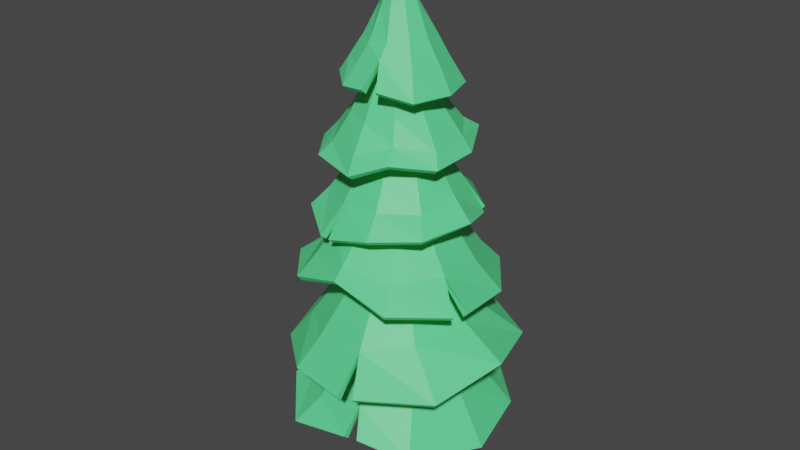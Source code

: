 # Source: Tree.blend  (saved by Blender 2.80.75; exported with 4.5.12 LTS)
import bpy
from mathutils import Matrix  # noqa: F401  (used for matrix-valued properties, if any)

bpy.ops.wm.read_factory_settings(use_empty=True)
scene = bpy.context.scene
scene.name = 'Scene'

# ---- collections
col_collection = bpy.data.collections.new('Collection'); scene.collection.children.link(col_collection)

# ---- images (referenced by path relative to the original .blend; pixels are not part of the script)
import os
ASSET_DIR = os.environ.get("B2B_ASSET_DIR", "")  # directory of the original .blend (textures are referenced by path, not embedded)
HERE = os.path.dirname(os.path.abspath(__file__))  # packed textures are extracted next to this script under _unpacked/

def load_image(name, relpath, width, height, colorspace="sRGB"):
    """Load a texture the original file referenced (path relative to the .blend, or extracted next to this script)."""
    p = next((c for c in (os.path.join(HERE, relpath), os.path.join(ASSET_DIR, relpath)) if relpath and os.path.exists(c)), "")
    if p:
        img = bpy.data.images.load(p, check_existing=True)
        img.name = name
    else:  # same state as the original file: an image datablock whose file is absent (Cycles renders it pink)
        img = bpy.data.images.new(name, width, height)
        img.source = "FILE"
        img.filepath = "//" + (relpath or name)
    img.colorspace_settings.name = colorspace
    return img
img_tree_ao = load_image('Tree_AO', 'Tree_AO.png', 1024, 1024, 'sRGB')

# ---- materials (node trees are filled in below, after node groups)
mat_leaves = bpy.data.materials.new('Leaves')
mat_trunk = bpy.data.materials.new('Trunk')

# ---- material node trees
mat_leaves.use_nodes = True; mat_leaves.node_tree.nodes.clear()
_N = mat_leaves.node_tree.nodes; _L = mat_leaves.node_tree.links
n0 = _N.new('ShaderNodeOutputMaterial'); n0.name = 'Material Output'; n0.location = (300, 300)
n1 = _N.new('ShaderNodeBsdfPrincipled'); n1.name = 'Principled BSDF'; n1.location = (10, 300)
n1.distribution = 'GGX'
n1.subsurface_method = 'BURLEY'
n1.inputs[0].default_value = (0.1081, 0.8, 0.287, 1.0)
n1.inputs[3].default_value = 1.45
n1.inputs[27].default_value = (0.0, 0.0, 0.0, 1.0)
n1.inputs[28].default_value = 1.0
n2 = _N.new('ShaderNodeTexImage'); n2.name = 'Image Texture'; n2.location = (-416, 213)
n2.image = img_tree_ao
_L.new(n1.outputs[0], n0.inputs[0])
n0.is_active_output = True
mat_trunk.use_nodes = True; mat_trunk.node_tree.nodes.clear()
_N = mat_trunk.node_tree.nodes; _L = mat_trunk.node_tree.links
n0 = _N.new('ShaderNodeOutputMaterial'); n0.name = 'Material Output'; n0.location = (300, 300)
n1 = _N.new('ShaderNodeBsdfPrincipled'); n1.name = 'Principled BSDF'; n1.location = (10, 300)
n1.distribution = 'GGX'
n1.subsurface_method = 'BURLEY'
n1.inputs[0].default_value = (0.8, 0.2813, 0.126, 1.0)
n1.inputs[3].default_value = 1.45
n1.inputs[27].default_value = (0.0, 0.0, 0.0, 1.0)
n1.inputs[28].default_value = 1.0
n2 = _N.new('ShaderNodeTexImage'); n2.name = 'Image Texture'; n2.location = (-416, 213)
n2.image = img_tree_ao
_L.new(n1.outputs[0], n0.inputs[0])
n0.is_active_output = True

# ---- world
world_world = bpy.data.worlds.new('World'); scene.world = world_world
world_world.use_nodes = True; world_world.node_tree.nodes.clear()
_N = world_world.node_tree.nodes; _L = world_world.node_tree.links
n0 = _N.new('ShaderNodeOutputWorld'); n0.name = 'World Output'; n0.location = (300, 300)
n1 = _N.new('ShaderNodeBackground'); n1.name = 'Background'; n1.location = (10, 300)
n1.inputs[0].default_value = (0.05088, 0.05088, 0.05088, 1.0)
_L.new(n1.outputs[0], n0.inputs[0])
n0.is_active_output = True
world_world.color = (0.05088, 0.05088, 0.05088)
world_world.use_sun_shadow = False
world_world.sun_shadow_jitter_overblur = 0.0

# ---- meshes
me_mesh = bpy.data.meshes.new('Mesh')
me_mesh.from_pydata([(0.1915, 0.4579, 3.857), (-0.1589, 0.5186, 3.825), (-0.389, 0.2933, 3.868), (-0.4586, 0.0175, 3.951), (-0.3927, -0.291, 3.871), (-0.1664, -0.5009, 3.845), (0.1874, -0.5084, 3.868), (0.4232, -0.3371, 3.784), (0.5414, -0.01498, 3.792), (0.4416, 0.3076, 3.795), (0.0227, 0.06313, 4.765), (-0.01436, 0.06582, 4.771), (-0.04671, 0.04841, 4.763), (-0.06385, 0.002009, 4.752), (-0.05066, -0.03227, 4.767), (-0.02129, -0.0671, 4.751), (0.01856, -0.06047, 4.742), (0.05938, -0.04395, 4.73), (0.07892, 0.007074, 4.736), (0.06254, 0.05021, 4.737), (0.004743, -0.004257, 4.983), (0.1113, 0.2865, 4.173), (-0.07961, 0.3064, 4.181), (0.2365, -0.1612, 4.194), (0.3051, -0.009085, 4.187), (-0.2199, -0.1791, 4.194), (-0.07892, -0.2845, 4.164), (-0.2069, 0.1641, 4.223), (0.2548, 0.174, 4.194), (0.09485, -0.2671, 4.185), (-0.2628, -0.003584, 4.249), (-0.1208, 0.4006, 3.994), (0.4238, -0.002791, 3.991), (-0.1345, -0.3696, 3.999), (-0.2999, 0.2279, 4.025), (0.3234, 0.236, 4.018), (0.09561, -0.3597, 4.069), (-0.3619, -0.01766, 4.041), (0.1275, 0.3798, 3.986), (0.3328, -0.2477, 4.019), (-0.3126, -0.2551, 4.007), (0.05711, -0.5308, 3.868), (0.1232, 0.4891, 3.86), (0.05877, 0.1772, 4.4), (0.1275, -0.08802, 4.493), (-0.1371, -0.0863, 4.432), (-0.03966, 0.1802, 4.411), (0.159, 0.002989, 4.517), (-0.04871, -0.1635, 4.435), (-0.1431, 0.1323, 4.37), (0.1296, 0.09858, 4.451), (0.04909, -0.1649, 4.452), (-0.1933, 0.01538, 4.389), (0.3379, 0.8883, 1.551), (-0.3427, 1.077, 1.361), (-0.9102, 0.5733, 1.331), (-0.9496, 0.07084, 1.442), (-0.8626, -0.5418, 1.268), (-0.2991, -1.023, 1.391), (0.4199, -1.105, 1.426), (0.9532, -0.6783, 1.382), (1.149, -0.03796, 1.544), (0.9164, 0.6315, 1.439), (0.03799, 0.1074, 2.486), (-0.03513, 0.1087, 2.486), (-0.09501, 0.06669, 2.487), (-0.1188, -0.002473, 2.488), (-0.09734, -0.07239, 2.49), (-0.0389, -0.1164, 2.49), (0.03423, -0.1176, 2.49), (0.09411, -0.07559, 2.489), (0.1179, -0.006435, 2.488), (0.09644, 0.06348, 2.487), (0.1976, 0.7271, 1.73), (-0.2364, 0.7475, 1.641), (0.5923, -0.5131, 1.743), (0.7616, -0.02835, 1.793), (-0.6225, -0.4642, 1.596), (-0.2454, -0.7872, 1.612), (-0.6043, 0.4161, 1.635), (0.6458, 0.3504, 1.765), (0.2553, -0.8304, 1.686), (-0.82, 0.02726, 1.63), (0.274, -1.139, 1.411), (0.1894, 0.9475, 1.555), (-0.2899, 1.07, 0.7439), (-0.8746, 0.6995, 0.7391), (-1.087, 0.09678, 0.7329), (-0.8604, -0.4908, 0.827), (-0.4361, -0.942, 0.7104), (0.267, -0.9011, 0.8165), (0.7215, -0.7403, 0.7095), (1.031, -0.1072, 0.6485), (0.8868, 0.5464, 0.7131), (0.4097, 0.9646, 0.8447), (-0.02639, 0.1154, 1.836), (-0.08916, 0.07781, 1.836), (-0.1179, 0.01055, 1.836), (-0.1016, -0.06075, 1.836), (-0.04645, -0.1088, 1.836), (0.02639, -0.1154, 1.836), (0.08916, -0.07781, 1.836), (0.1179, -0.01055, 1.836), (0.1016, 0.06075, 1.836), (0.04645, 0.1088, 1.836), (-0.1653, 0.7202, 1.072), (-0.5427, 0.474, 1.09), (0.7173, -0.06436, 1.134), (0.6275, 0.3888, 1.085), (-0.2925, -0.7487, 0.9416), (0.1784, -0.7538, 1.062), (-0.7713, 0.06746, 1.036), (0.315, 0.7229, 1.051), (0.556, -0.4948, 1.082), (-0.6601, -0.395, 0.9761), (-0.7609, 0.8045, 0.7269), (0.1355, -0.9181, 0.8044), (0.02965, 0.8735, 2.105), (-0.4213, 0.8157, 2.015), (-0.928, 0.2598, 1.974), (-0.9222, -0.3009, 2.043), (-0.5237, -0.7489, 2.098), (-0.02078, -0.8211, 2.259), (0.5, -0.8051, 2.112), (0.9542, -0.2668, 2.072), (0.8887, 0.3006, 2.007), (0.508, 0.8106, 1.996), (-6.983e-09, 0.1183, 3.211), (-0.06956, 0.09574, 3.211), (-0.1125, 0.03657, 3.211), (-0.1125, -0.03657, 3.211), (-0.06956, -0.09574, 3.211), (8.058e-09, -0.1183, 3.211), (0.06956, -0.09574, 3.211), (0.1125, -0.03657, 3.211), (0.1125, 0.03657, 3.211), (0.06956, 0.09574, 3.211), (0.00537, 0.5507, 2.47), (-0.3115, 0.4298, 2.507), (0.5435, -0.1895, 2.476), (0.5279, 0.1621, 2.506), (-0.3336, -0.4469, 2.529), (-0.008937, -0.5563, 2.543), (-0.4838, 0.1543, 2.544), (0.3479, 0.4697, 2.46), (0.3156, -0.4587, 2.5), (-0.5139, -0.1657, 2.531), (-0.4038, 0.5828, 2.253), (0.6835, 0.2178, 2.249), (-0.01272, -0.7248, 2.363), (-0.7204, 0.2436, 2.24), (0.4535, 0.5882, 2.237), (0.4203, -0.6101, 2.285), (-0.7211, -0.2087, 2.194), (-0.0002133, 0.691, 2.269), (0.6813, -0.2333, 2.309), (-0.4473, -0.5713, 2.289), (-0.8808, 0.3689, 1.976), (0.9024, -0.3995, 2.071), (-0.2579, 0.6826, 2.702), (-0.6167, 0.4538, 2.638), (-0.8093, -0.02026, 2.596), (-0.6224, -0.4451, 2.649), (-0.1473, -0.7409, 2.575), (0.2378, -0.7088, 2.666), (0.623, -0.4589, 2.699), (0.7609, -0.00344, 2.732), (0.5668, 0.4656, 2.654), (0.2383, 0.7267, 2.689), (-0.04764, 0.1286, 3.606), (-0.1069, 0.08569, 3.606), (-0.1296, 0.01618, 3.607), (-0.1072, -0.05341, 3.609), (-0.04811, -0.09651, 3.61), (0.02503, -0.09665, 3.611), (0.08428, -0.05378, 3.611), (0.107, 0.01572, 3.61), (0.08458, 0.08532, 3.608), (0.0255, 0.1284, 3.607), (-0.1173, 0.436, 3.031), (-0.3357, 0.2893, 3.075), (0.4431, 0.03731, 3.078), (0.3592, 0.2764, 3.08), (-0.1261, -0.4137, 3.025), (0.1614, -0.4151, 3.032), (-0.4211, 0.03042, 3.087), (0.1422, 0.4327, 3.063), (0.3751, -0.2284, 3.097), (-0.3672, -0.2518, 3.041), (-0.4469, 0.3548, 2.864), (0.434, 0.3195, 2.952), (0.1995, -0.5388, 2.849), (-0.5575, 0.02018, 2.879), (0.1838, 0.5469, 2.886), (0.5068, -0.3316, 2.851), (-0.4955, -0.3352, 2.816), (-0.1606, 0.5608, 2.859), (0.5692, 0.01592, 2.921), (-0.1533, -0.5371, 2.835), (-0.2607, -0.7116, 2.566), (0.626, 0.3712, 2.651), (0.407, 0.5605, 3.335), (-0.01498, 0.699, 3.283), (-0.3897, 0.5654, 3.277), (-0.6317, 0.236, 3.329), (-0.65, -0.2207, 3.219), (-0.418, -0.5438, 3.199), (0.02919, -0.6792, 3.175), (0.3258, -0.5328, 3.297), (0.6033, -0.2566, 3.242), (0.6284, 0.161, 3.274), (0.07195, 0.09396, 4.171), (0.002978, 0.1183, 4.171), (-0.06713, 0.09746, 4.171), (-0.1116, 0.03939, 4.171), (-0.1134, -0.03373, 4.171), (-0.07195, -0.09396, 4.171), (-0.002978, -0.1183, 4.171), (0.06713, -0.09746, 4.171), (0.1116, -0.03939, 4.171), (0.1134, 0.03373, 4.171), (0.2739, 0.3438, 3.562), (0.02036, 0.4651, 3.544), (0.2202, -0.3245, 3.604), (0.3559, -0.1238, 3.62), (-0.3951, -0.1158, 3.564), (-0.2512, -0.3262, 3.553), (-0.2414, 0.3569, 3.587), (0.3781, 0.1106, 3.619), (-0.01312, -0.4185, 3.544), (-0.3857, 0.1752, 3.586), (0.04511, 0.5701, 3.396), (0.5359, -0.1863, 3.361), (-0.3353, -0.4575, 3.313), (-0.3349, 0.4662, 3.387), (0.5345, 0.1622, 3.388), (0.01697, -0.6009, 3.308), (-0.5142, 0.2129, 3.422), (0.3348, 0.4356, 3.425), (0.2824, -0.4135, 3.409), (-0.5277, -0.1558, 3.369), (0.002144, 0.5761, 3.395), (0.07093, 0.6958, 3.287), (-0.6735, -0.1391, 3.223), (-8.685e-09, 0.1912, -4.451e-07), (-0.1124, 0.1547, -4.711e-07), (-0.1818, 0.05907, -5.397e-07), (-0.1818, -0.05907, -4.745e-07), (-0.1124, -0.1547, -5.103e-07), (1.517e-08, -0.1912, -6.551e-07), (0.1124, -0.1547, -6.307e-07), (0.1818, -0.05907, -5.602e-07), (0.1818, 0.05907, -6.262e-07), (0.1124, 0.1547, -5.917e-07), (-7.521e-09, 0.05869, 4.455), (-0.0345, 0.04748, 4.455), (-0.05582, 0.01814, 4.455), (-0.05582, -0.01814, 4.455), (-0.0345, -0.04748, 4.455), (1.612e-09, -0.05869, 4.455), (0.0345, -0.04748, 4.455), (0.05582, -0.01814, 4.455), (0.05582, 0.01814, 4.455), (0.0345, 0.04748, 4.455), (-7.924e-09, 0.1587, 1.034), (-1.021e-08, 0.1299, 2.258), (-5.372e-09, 0.09968, 3.482), (-0.05859, 0.08064, 3.482), (-0.07635, 0.1051, 2.258), (-0.09326, 0.1284, 1.034), (0.1509, -0.04903, 1.034), (0.1235, -0.04014, 2.258), (0.0948, -0.0308, 3.482), (0.0948, 0.0308, 3.482), (0.1235, 0.04014, 2.258), (0.1509, 0.04903, 1.034), (-0.09326, -0.1284, 1.034), (-0.07635, -0.1051, 2.258), (-0.05859, -0.08064, 3.482), (6.446e-09, -0.09968, 3.482), (9.401e-09, -0.1299, 2.258), (1.37e-08, -0.1587, 1.034), (-0.0948, 0.0308, 3.482), (-0.1235, 0.04014, 2.258), (-0.1509, 0.04903, 1.034), (0.05859, 0.08064, 3.482), (0.07635, 0.1051, 2.258), (0.09326, 0.1284, 1.034), (0.05859, -0.08064, 3.482), (0.07635, -0.1051, 2.258), (0.09326, -0.1284, 1.034), (-0.0948, -0.0308, 3.482), (-0.1235, -0.04014, 2.258), (-0.1509, -0.04903, 1.034), (-0.1134, 0.1558, 0.06356), (0.1834, 0.05949, 0.06921), (1.402e-08, -0.1972, 0.08401), (-0.1834, 0.05949, 0.06921), (0.1134, 0.1558, 0.06356), (0.1134, -0.1604, 0.08185), (-0.1834, -0.05949, 0.0762), (-9.737e-09, 0.1925, 0.0614), (0.1834, -0.05949, 0.0762), (-0.1134, -0.1604, 0.08185), (-3.492e-09, 0.1721, 0.3544), (0.1641, -0.05319, 0.3389), (-0.1014, -0.1393, 0.333), (-0.1014, 0.1393, 0.3521), (0.1641, 0.05319, 0.3462), (2.216e-08, -0.1721, 0.3307), (-0.1641, 0.05319, 0.3462), (0.1014, 0.1393, 0.3521), (0.1014, -0.1393, 0.333), (-0.1641, -0.05319, 0.3389)], [], [(46, 43, 10, 11), (47, 44, 17, 18), (48, 45, 14, 15), (49, 46, 11, 12), (50, 47, 18, 19), (51, 48, 15, 16), (52, 49, 12, 13), (43, 50, 19, 10), (44, 51, 16, 17), (45, 52, 13, 14), (19, 18, 20), (16, 15, 20), (13, 12, 20), (10, 19, 20), (17, 16, 20), (14, 13, 20), (11, 10, 20), (18, 17, 20), (15, 14, 20), (12, 11, 20), (40, 37, 30, 25), (39, 36, 29, 23), (38, 35, 28, 21), (37, 34, 27, 30), (36, 33, 26, 29), (35, 32, 24, 28), (34, 31, 22, 27), (33, 40, 25, 26), (32, 39, 23, 24), (31, 38, 21, 22), (1, 42, 38, 31), (8, 7, 39, 32), (5, 4, 40, 33), (2, 1, 31, 34), (9, 8, 32, 35), (41, 5, 33, 36), (3, 2, 34, 37), (0, 9, 35, 38), (7, 6, 36, 39), (4, 3, 37, 40), (25, 30, 52, 45), (23, 29, 51, 44), (21, 28, 50, 43), (30, 27, 49, 52), (29, 26, 48, 51), (28, 24, 47, 50), (27, 22, 46, 49), (26, 25, 45, 48), (24, 23, 44, 47), (22, 21, 43, 46), (74, 73, 63, 64), (76, 75, 70, 71), (78, 77, 67, 68), (79, 74, 64, 65), (80, 76, 71, 72), (81, 78, 68, 69), (82, 79, 65, 66), (73, 80, 72, 63), (75, 81, 69, 70), (77, 82, 66, 67), (57, 56, 82, 77), (60, 59, 81, 75), (53, 62, 80, 73), (56, 55, 79, 82), (83, 58, 78, 81), (62, 61, 76, 80), (55, 54, 74, 79), (58, 57, 77, 78), (61, 60, 75, 76), (54, 84, 73, 74), (106, 105, 95, 96), (108, 107, 102, 103), (110, 109, 99, 100), (111, 106, 96, 97), (112, 108, 103, 104), (113, 110, 100, 101), (114, 111, 97, 98), (105, 112, 104, 95), (107, 113, 101, 102), (109, 114, 98, 99), (89, 88, 114, 109), (92, 91, 113, 107), (85, 94, 112, 105), (88, 87, 111, 114), (91, 90, 110, 113), (94, 93, 108, 112), (87, 86, 106, 111), (116, 89, 109, 110), (93, 92, 107, 108), (115, 85, 105, 106), (138, 137, 127, 128), (140, 139, 134, 135), (142, 141, 131, 132), (143, 138, 128, 129), (144, 140, 135, 136), (145, 142, 132, 133), (146, 143, 129, 130), (137, 144, 136, 127), (139, 145, 133, 134), (141, 146, 130, 131), (156, 153, 146, 141), (155, 152, 145, 139), (154, 151, 144, 137), (153, 150, 143, 146), (152, 149, 142, 145), (151, 148, 140, 144), (150, 147, 138, 143), (149, 156, 141, 142), (148, 155, 139, 140), (147, 154, 137, 138), (118, 117, 154, 147), (125, 124, 155, 148), (122, 121, 156, 149), (157, 118, 147, 150), (126, 125, 148, 151), (123, 122, 149, 152), (120, 119, 150, 153), (117, 126, 151, 154), (158, 123, 152, 155), (121, 120, 153, 156), (180, 179, 169, 170), (182, 181, 176, 177), (184, 183, 173, 174), (185, 180, 170, 171), (186, 182, 177, 178), (187, 184, 174, 175), (188, 185, 171, 172), (179, 186, 178, 169), (181, 187, 175, 176), (183, 188, 172, 173), (198, 195, 188, 183), (197, 194, 187, 181), (196, 193, 186, 179), (195, 192, 185, 188), (194, 191, 184, 187), (193, 190, 182, 186), (192, 189, 180, 185), (191, 198, 183, 184), (190, 197, 181, 182), (189, 196, 179, 180), (160, 159, 196, 189), (200, 166, 197, 190), (164, 163, 198, 191), (161, 160, 189, 192), (168, 167, 190, 193), (165, 164, 191, 194), (162, 161, 192, 195), (159, 168, 193, 196), (166, 165, 194, 197), (199, 162, 195, 198), (222, 221, 211, 212), (224, 223, 218, 219), (226, 225, 215, 216), (227, 222, 212, 213), (228, 224, 219, 220), (229, 226, 216, 217), (230, 227, 213, 214), (221, 228, 220, 211), (223, 229, 217, 218), (225, 230, 214, 215), (240, 237, 230, 225), (239, 236, 229, 223), (238, 235, 228, 221), (237, 234, 227, 230), (236, 233, 226, 229), (235, 232, 224, 228), (234, 241, 222, 227), (233, 240, 225, 226), (232, 239, 223, 224), (231, 238, 221, 222), (242, 201, 238, 231), (209, 208, 239, 232), (206, 205, 240, 233), (203, 202, 241, 234), (210, 209, 232, 235), (207, 206, 233, 236), (204, 203, 234, 237), (201, 210, 235, 238), (208, 207, 236, 239), (243, 204, 237, 240), (267, 266, 254, 255), (273, 272, 261, 262), (279, 278, 258, 259), (282, 267, 255, 256), (285, 273, 262, 263), (288, 279, 259, 260), (291, 282, 256, 257), (266, 285, 263, 254), (272, 288, 260, 261), (278, 291, 257, 258), (306, 313, 293, 276), (276, 293, 292, 277), (277, 292, 291, 278), (305, 312, 290, 270), (270, 290, 289, 271), (271, 289, 288, 272), (304, 311, 287, 264), (264, 287, 286, 265), (265, 286, 285, 266), (313, 310, 284, 293), (293, 284, 283, 292), (292, 283, 282, 291), (312, 309, 281, 290), (290, 281, 280, 289), (289, 280, 279, 288), (311, 308, 275, 287), (287, 275, 274, 286), (286, 274, 273, 285), (310, 307, 269, 284), (284, 269, 268, 283), (283, 268, 267, 282), (309, 306, 276, 281), (281, 276, 277, 280), (280, 277, 278, 279), (308, 305, 270, 275), (275, 270, 271, 274), (274, 271, 272, 273), (307, 304, 264, 269), (269, 264, 265, 268), (268, 265, 266, 267), (245, 244, 301, 294), (252, 251, 302, 295), (249, 248, 303, 296), (246, 245, 294, 297), (253, 252, 295, 298), (250, 249, 296, 299), (247, 246, 297, 300), (244, 253, 298, 301), (251, 250, 299, 302), (248, 247, 300, 303), (294, 301, 304, 307), (295, 302, 305, 308), (296, 303, 306, 309), (297, 294, 307, 310), (298, 295, 308, 311), (299, 296, 309, 312), (300, 297, 310, 313), (301, 298, 311, 304), (302, 299, 312, 305), (303, 300, 313, 306)])
me_mesh.polygons.foreach_set('material_index', [0, 0, 0, 0, 0, 0, 0, 0, 0, 0, 0, 0, 0, 0, 0, 0, 0, 0, 0, 0, 0, 0, 0, 0, 0, 0, 0, 0, 0, 0, 0, 0, 0, 0, 0, 0, 0, 0, 0, 0, 0, 0, 0, 0, 0, 0, 0, 0, 0, 0, 0, 0, 0, 0, 0, 0, 0, 0, 0, 0, 0, 0, 0, 0, 0, 0, 0, 0, 0, 0, 0, 0, 0, 0, 0, 0, 0, 0, 0, 0, 0, 0, 0, 0, 0, 0, 0, 0, 0, 0, 0, 0, 0, 0, 0, 0, 0, 0, 0, 0, 0, 0, 0, 0, 0, 0, 0, 0, 0, 0, 0, 0, 0, 0, 0, 0, 0, 0, 0, 0, 0, 0, 0, 0, 0, 0, 0, 0, 0, 0, 0, 0, 0, 0, 0, 0, 0, 0, 0, 0, 0, 0, 0, 0, 0, 0, 0, 0, 0, 0, 0, 0, 0, 0, 0, 0, 0, 0, 0, 0, 0, 0, 0, 0, 0, 0, 0, 0, 0, 0, 0, 0, 0, 0, 0, 0, 0, 0, 0, 0, 1, 1, 1, 1, 1, 1, 1, 1, 1, 1, 1, 1, 1, 1, 1, 1, 1, 1, 1, 1, 1, 1, 1, 1, 1, 1, 1, 1, 1, 1, 1, 1, 1, 1, 1, 1, 1, 1, 1, 1, 1, 1, 1, 1, 1, 1, 1, 1, 1, 1, 1, 1, 1, 1, 1, 1, 1, 1, 1, 1])
_uv = me_mesh.uv_layers.new(name='UVMap')
_uv.uv.foreach_set('vector', [0.9522, 0.7467, 0.9634, 0.7452, 0.9664, 0.7972, 0.9623, 0.7979, 0.9868, 0.07189, 0.9744, 0.07408, 0.9819, 0.04016, 0.9887, 0.04003, 0.9807, 0.2684, 0.9653, 0.2649, 0.9843, 0.2226, 0.9895, 0.2263, 0.9354, 0.7455, 0.9522, 0.7467, 0.9623, 0.7979, 0.9571, 0.7983, 0.1875, 0.7862, 0.2027, 0.7926, 0.2038, 0.825, 0.1978, 0.8264, 0.9581, 0.0748, 0.9482, 0.07012, 0.973, 0.03245, 0.977, 0.03624, 0.9232, 0.7563, 0.9354, 0.7455, 0.9571, 0.7983, 0.9519, 0.8003, 0.1717, 0.7835, 0.1875, 0.7862, 0.1978, 0.8264, 0.1943, 0.8319, 0.9744, 0.07408, 0.9581, 0.0748, 0.977, 0.03624, 0.9819, 0.04016, 0.9653, 0.2649, 0.9487, 0.2623, 0.9792, 0.2216, 0.9843, 0.2226, 0.1978, 0.8264, 0.2038, 0.825, 0.208, 0.8607, 0.977, 0.03624, 0.973, 0.03245, 0.991, 0.005403, 0.9519, 0.8003, 0.9571, 0.7983, 0.9687, 0.8283, 0.1943, 0.8319, 0.1978, 0.8264, 0.208, 0.8607, 0.9819, 0.04016, 0.977, 0.03624, 0.991, 0.005403, 0.9843, 0.2226, 0.9792, 0.2216, 0.9972, 0.1959, 0.9623, 0.7979, 0.9664, 0.7972, 0.9687, 0.8283, 0.9887, 0.04003, 0.9819, 0.04016, 0.991, 0.005403, 0.9895, 0.2263, 0.9843, 0.2226, 0.9972, 0.1959, 0.9571, 0.7983, 0.9623, 0.7979, 0.9687, 0.8283, 0.9442, 0.3294, 0.9195, 0.3068, 0.9373, 0.2807, 0.9547, 0.3004, 0.9593, 0.1477, 0.9285, 0.1272, 0.9419, 0.1117, 0.9654, 0.1187, 0.1398, 0.7283, 0.1714, 0.7223, 0.1793, 0.7477, 0.1555, 0.7525, 0.8877, 0.7175, 0.9089, 0.698, 0.924, 0.7259, 0.9084, 0.7411, 0.9285, 0.1272, 0.9028, 0.1199, 0.9228, 0.1026, 0.9419, 0.1117, 0.1714, 0.7223, 0.2048, 0.7117, 0.2036, 0.7426, 0.1793, 0.7477, 0.9089, 0.698, 0.9394, 0.6814, 0.946, 0.7103, 0.924, 0.7259, 0.9708, 0.3344, 0.9442, 0.3294, 0.9547, 0.3004, 0.976, 0.3081, 0.9893, 0.1533, 0.9593, 0.1477, 0.9654, 0.1187, 0.9857, 0.1217, 0.9394, 0.6814, 0.9676, 0.681, 0.9674, 0.71, 0.946, 0.7103, 0.9353, 0.6529, 0.9687, 0.6582, 0.9676, 0.681, 0.9394, 0.6814, 0.991, 0.1855, 0.9498, 0.1835, 0.9593, 0.1477, 0.9893, 0.1533, 0.9726, 0.3628, 0.9336, 0.3492, 0.9442, 0.3294, 0.9708, 0.3344, 0.8961, 0.6749, 0.9353, 0.6529, 0.9394, 0.6814, 0.9089, 0.698, 0.1643, 0.6886, 0.208, 0.6801, 0.2048, 0.7117, 0.1714, 0.7223, 0.9972, 0.3557, 0.9726, 0.3628, 0.9708, 0.3344, 0.9947, 0.3187, 0.8747, 0.7045, 0.8961, 0.6749, 0.9089, 0.698, 0.8877, 0.7175, 0.1312, 0.7093, 0.1643, 0.6886, 0.1714, 0.7223, 0.1398, 0.7283, 0.9498, 0.1835, 0.9151, 0.1601, 0.9285, 0.1272, 0.9593, 0.1477, 0.9336, 0.3492, 0.903, 0.3163, 0.9195, 0.3068, 0.9442, 0.3294, 0.9547, 0.3004, 0.9373, 0.2807, 0.9487, 0.2623, 0.9653, 0.2649, 0.9654, 0.1187, 0.9419, 0.1117, 0.9581, 0.0748, 0.9744, 0.07408, 0.1555, 0.7525, 0.1793, 0.7477, 0.1875, 0.7862, 0.1717, 0.7835, 0.9084, 0.7411, 0.924, 0.7259, 0.9354, 0.7455, 0.9232, 0.7563, 0.9419, 0.1117, 0.9228, 0.1026, 0.9482, 0.07012, 0.9581, 0.0748, 0.1793, 0.7477, 0.2036, 0.7426, 0.2027, 0.7926, 0.1875, 0.7862, 0.924, 0.7259, 0.946, 0.7103, 0.9522, 0.7467, 0.9354, 0.7455, 0.976, 0.3081, 0.9547, 0.3004, 0.9653, 0.2649, 0.9807, 0.2684, 0.9857, 0.1217, 0.9654, 0.1187, 0.9744, 0.07408, 0.9868, 0.07189, 0.946, 0.7103, 0.9674, 0.71, 0.9634, 0.7452, 0.9522, 0.7467, 0.2797, 0.3529, 0.2516, 0.3052, 0.3699, 0.2355, 0.3759, 0.2419, 0.5739, 0.1467, 0.5131, 0.1307, 0.574, 0.01222, 0.582, 0.01534, 0.354, 0.167, 0.2968, 0.1323, 0.396, 0.01422, 0.4044, 0.01907, 0.34, 0.3848, 0.2797, 0.3529, 0.3759, 0.2419, 0.3847, 0.2469, 0.6809, 0.07853, 0.7298, 0.05913, 0.7367, 0.1816, 0.7279, 0.1857, 0.4117, 0.1655, 0.354, 0.167, 0.4044, 0.01907, 0.4117, 0.01918, 0.3931, 0.4032, 0.34, 0.3848, 0.3847, 0.2469, 0.3931, 0.2487, 0.6122, 0.1174, 0.6809, 0.07853, 0.7279, 0.1857, 0.7198, 0.191, 0.5131, 0.1307, 0.4553, 0.1016, 0.5659, 0.006072, 0.574, 0.01222, 0.2968, 0.1323, 0.2514, 0.07436, 0.3897, 0.006488, 0.396, 0.01422, 0.2519, 0.1682, 0.2213, 0.085, 0.2514, 0.07436, 0.2968, 0.1323, 0.4965, 0.1997, 0.4222, 0.1407, 0.4553, 0.1016, 0.5131, 0.1307, 0.5912, 0.0942, 0.6448, 0.03501, 0.6809, 0.07853, 0.6122, 0.1174, 0.3877, 0.435, 0.3313, 0.4449, 0.34, 0.3848, 0.3931, 0.4032, 0.4099, 0.2228, 0.3451, 0.2118, 0.354, 0.167, 0.4117, 0.1655, 0.6448, 0.03501, 0.7367, 0.005562, 0.7298, 0.05913, 0.6809, 0.07853, 0.3313, 0.4449, 0.2404, 0.3934, 0.2797, 0.3529, 0.34, 0.3848, 0.3451, 0.2118, 0.2519, 0.1682, 0.2968, 0.1323, 0.354, 0.167, 0.582, 0.2085, 0.4965, 0.1997, 0.5131, 0.1307, 0.5739, 0.1467, 0.2404, 0.3934, 0.2208, 0.3256, 0.2516, 0.3052, 0.2797, 0.3529, 0.1056, 0.1074, 0.143, 0.1577, 0.01854, 0.2073, 0.01291, 0.1988, 0.3258, 0.5698, 0.2769, 0.5356, 0.3697, 0.4566, 0.378, 0.461, 0.4182, 0.3928, 0.4319, 0.3374, 0.5422, 0.4483, 0.5385, 0.455, 0.06777, 0.06308, 0.1056, 0.1074, 0.01291, 0.1988, 0.006103, 0.1932, 0.3827, 0.5972, 0.3258, 0.5698, 0.378, 0.461, 0.3873, 0.4644, 0.4794, 0.5998, 0.4203, 0.5764, 0.5048, 0.468, 0.5139, 0.4724, 0.4922, 0.3045, 0.5574, 0.2967, 0.56, 0.4408, 0.5504, 0.4429, 0.143, 0.1577, 0.1641, 0.2109, 0.02084, 0.2154, 0.01854, 0.2073, 0.5366, 0.6016, 0.4794, 0.5998, 0.5139, 0.4724, 0.5228, 0.4739, 0.4319, 0.3374, 0.4922, 0.3045, 0.5504, 0.4429, 0.5422, 0.4483, 0.4029, 0.3017, 0.4814, 0.2715, 0.4922, 0.3045, 0.4319, 0.3374, 0.5366, 0.6824, 0.4528, 0.6583, 0.4794, 0.5998, 0.5366, 0.6016, 0.2015, 0.1323, 0.2095, 0.2154, 0.1641, 0.2109, 0.143, 0.1577, 0.4814, 0.2715, 0.56, 0.2358, 0.5574, 0.2967, 0.4922, 0.3045, 0.4528, 0.6583, 0.4023, 0.6132, 0.4203, 0.5764, 0.4794, 0.5998, 0.3873, 0.6367, 0.2997, 0.6234, 0.3258, 0.5698, 0.3827, 0.5972, 0.08917, 0.006272, 0.1478, 0.05231, 0.1056, 0.1074, 0.06777, 0.06308, 0.2077, 0.4597, 0.2077, 0.5265, 0.1716, 0.4977, 0.1675, 0.4451, 0.2997, 0.6234, 0.2206, 0.5908, 0.2769, 0.5356, 0.3258, 0.5698, 0.1624, 0.06808, 0.2015, 0.1323, 0.143, 0.1577, 0.1056, 0.1074, 0.6387, 0.553, 0.6819, 0.5375, 0.6878, 0.6569, 0.6782, 0.659, 0.1373, 0.3222, 0.1739, 0.3038, 0.1801, 0.4235, 0.1722, 0.4264, 0.05124, 0.6046, 0.0756, 0.5716, 0.1435, 0.6614, 0.1383, 0.6681, 0.604, 0.5786, 0.6387, 0.553, 0.6782, 0.659, 0.6697, 0.6636, 0.09061, 0.3398, 0.1373, 0.3222, 0.1722, 0.4264, 0.1634, 0.4313, 0.8201, 0.7669, 0.7817, 0.7414, 0.8499, 0.6538, 0.8586, 0.6581, 0.1172, 0.5511, 0.1569, 0.5507, 0.1616, 0.6555, 0.1524, 0.6566, 0.06227, 0.3648, 0.09061, 0.3398, 0.1634, 0.4313, 0.1568, 0.4364, 0.8657, 0.7804, 0.8201, 0.7669, 0.8586, 0.6581, 0.8682, 0.66, 0.0756, 0.5716, 0.1172, 0.5511, 0.1524, 0.6566, 0.1435, 0.6614, 0.05233, 0.5381, 0.1027, 0.4977, 0.1172, 0.5511, 0.0756, 0.5716, 0.8682, 0.8106, 0.8075, 0.8025, 0.8201, 0.7669, 0.8657, 0.7804, 0.03377, 0.3468, 0.0696, 0.3115, 0.09061, 0.3398, 0.06227, 0.3648, 0.1027, 0.4977, 0.1616, 0.4961, 0.1569, 0.5507, 0.1172, 0.5511, 0.8075, 0.8025, 0.7586, 0.7658, 0.7817, 0.7414, 0.8201, 0.7669, 0.0696, 0.3115, 0.1237, 0.2844, 0.1373, 0.3222, 0.09061, 0.3398, 0.568, 0.5377, 0.6257, 0.5124, 0.6387, 0.553, 0.604, 0.5786, 0.02154, 0.5881, 0.05233, 0.5381, 0.0756, 0.5716, 0.05124, 0.6046, 0.1237, 0.2844, 0.1758, 0.2739, 0.1739, 0.3038, 0.1373, 0.3222, 0.6257, 0.5124, 0.6808, 0.5035, 0.6819, 0.5375, 0.6387, 0.553, 0.6269, 0.4675, 0.6878, 0.4706, 0.6808, 0.5035, 0.6257, 0.5124, 0.1111, 0.2464, 0.1801, 0.2279, 0.1758, 0.2739, 0.1237, 0.2844, 0.004707, 0.578, 0.02347, 0.5139, 0.05233, 0.5381, 0.02154, 0.5881, 0.5449, 0.4985, 0.6269, 0.4675, 0.6257, 0.5124, 0.568, 0.5377, 0.0332, 0.2882, 0.1111, 0.2464, 0.1237, 0.2844, 0.0696, 0.3115, 0.7903, 0.8321, 0.7448, 0.7794, 0.7586, 0.7658, 0.8075, 0.8025, 0.09084, 0.4649, 0.158, 0.4492, 0.1616, 0.4961, 0.1027, 0.4977, 0.005245, 0.3326, 0.0332, 0.2882, 0.0696, 0.3115, 0.03377, 0.3468, 0.8645, 0.8571, 0.7903, 0.8321, 0.8075, 0.8025, 0.8682, 0.8106, 0.02347, 0.5139, 0.09084, 0.4649, 0.1027, 0.4977, 0.05233, 0.5381, 0.6672, 0.3258, 0.6972, 0.3041, 0.7242, 0.3913, 0.7152, 0.3961, 0.2972, 0.8945, 0.3291, 0.8833, 0.3368, 0.9676, 0.3275, 0.9705, 0.3039, 0.7297, 0.2796, 0.7067, 0.3509, 0.6471, 0.357, 0.653, 0.6458, 0.3496, 0.6672, 0.3258, 0.7152, 0.3961, 0.7094, 0.4023, 0.2647, 0.9081, 0.2972, 0.8945, 0.3275, 0.9705, 0.3188, 0.9746, 0.343, 0.7398, 0.3039, 0.7297, 0.357, 0.653, 0.3659, 0.6579, 0.06153, 0.7499, 0.09809, 0.7655, 0.07046, 0.8427, 0.06065, 0.8409, 0.6972, 0.3041, 0.7294, 0.3018, 0.7328, 0.3897, 0.7242, 0.3913, 0.3724, 0.7471, 0.343, 0.7398, 0.3659, 0.6579, 0.3743, 0.6597, 0.02464, 0.7556, 0.06153, 0.7499, 0.06065, 0.8409, 0.05118, 0.8427, 0.0138, 0.7262, 0.06322, 0.7121, 0.06153, 0.7499, 0.02464, 0.7556, 0.3715, 0.7751, 0.3296, 0.7785, 0.343, 0.7398, 0.3724, 0.7471, 0.688, 0.2759, 0.7294, 0.2719, 0.7294, 0.3018, 0.6972, 0.3041, 0.06322, 0.7121, 0.1088, 0.7326, 0.09809, 0.7655, 0.06153, 0.7499, 0.3296, 0.7785, 0.2845, 0.7537, 0.3039, 0.7297, 0.343, 0.7398, 0.2457, 0.8867, 0.2907, 0.8755, 0.2972, 0.8945, 0.2647, 0.9081, 0.6173, 0.3303, 0.6451, 0.2996, 0.6672, 0.3258, 0.6458, 0.3496, 0.2845, 0.7537, 0.2544, 0.726, 0.2796, 0.7067, 0.3039, 0.7297, 0.2907, 0.8755, 0.3317, 0.8563, 0.3291, 0.8833, 0.2972, 0.8945, 0.6451, 0.2996, 0.688, 0.2759, 0.6972, 0.3041, 0.6672, 0.3258, 0.6167, 0.2703, 0.6732, 0.251, 0.688, 0.2759, 0.6451, 0.2996, 0.2822, 0.8289, 0.3368, 0.8218, 0.3317, 0.8563, 0.2907, 0.8755, 0.2608, 0.7777, 0.2203, 0.756, 0.2544, 0.726, 0.2845, 0.7537, 0.5696, 0.3077, 0.6167, 0.2703, 0.6451, 0.2996, 0.6173, 0.3303, 0.2192, 0.8638, 0.268, 0.835, 0.2907, 0.8755, 0.2457, 0.8867, 0.3182, 0.8054, 0.2608, 0.7777, 0.2845, 0.7537, 0.3296, 0.7785, 0.06127, 0.6796, 0.1252, 0.6824, 0.1088, 0.7326, 0.06322, 0.7121, 0.6732, 0.251, 0.7328, 0.2343, 0.7294, 0.2719, 0.688, 0.2759, 0.3743, 0.8122, 0.3182, 0.8054, 0.3296, 0.7785, 0.3715, 0.7751, 0.003647, 0.6802, 0.06127, 0.6796, 0.06322, 0.7121, 0.0138, 0.7262, 0.4203, 0.7879, 0.4505, 0.7717, 0.5009, 0.8495, 0.4939, 0.8542, 0.6316, 0.9317, 0.5995, 0.9358, 0.6085, 0.8485, 0.6183, 0.8482, 0.6414, 0.7743, 0.61, 0.7581, 0.6611, 0.6811, 0.6703, 0.6854, 0.94, 0.9295, 0.9028, 0.9191, 0.9606, 0.8379, 0.9694, 0.8422, 0.4858, 0.765, 0.5101, 0.7586, 0.5179, 0.8428, 0.51, 0.8451, 0.6715, 0.7769, 0.6414, 0.7743, 0.6703, 0.6854, 0.679, 0.6857, 0.9704, 0.9355, 0.94, 0.9295, 0.9694, 0.8422, 0.9789, 0.844, 0.4505, 0.7717, 0.4858, 0.765, 0.51, 0.8451, 0.5009, 0.8495, 0.5995, 0.9358, 0.5653, 0.9368, 0.5991, 0.8463, 0.6085, 0.8485, 0.61, 0.7581, 0.5866, 0.729, 0.6549, 0.6744, 0.6611, 0.6811, 0.5908, 0.7852, 0.5626, 0.7459, 0.5866, 0.729, 0.61, 0.7581, 0.5965, 0.9665, 0.5504, 0.9751, 0.5653, 0.9368, 0.5995, 0.9358, 0.4362, 0.7544, 0.4765, 0.7295, 0.4858, 0.765, 0.4505, 0.7717, 0.9731, 0.9647, 0.9315, 0.9622, 0.94, 0.9295, 0.9704, 0.9355, 0.6779, 0.8167, 0.6324, 0.813, 0.6414, 0.7743, 0.6715, 0.7769, 0.4765, 0.7295, 0.513, 0.7144, 0.5101, 0.7586, 0.4858, 0.765, 0.9315, 0.9622, 0.8888, 0.9406, 0.9028, 0.9191, 0.94, 0.9295, 0.6324, 0.813, 0.5908, 0.7852, 0.61, 0.7581, 0.6414, 0.7743, 0.6429, 0.9748, 0.5965, 0.9665, 0.5995, 0.9358, 0.6316, 0.9317, 0.4017, 0.7718, 0.4362, 0.7544, 0.4505, 0.7717, 0.4203, 0.7879, 0.2091, 0.2227, 0.2091, 0.2597, 0.186, 0.2556, 0.1864, 0.2252, 0.643, 0.9955, 0.5898, 0.9872, 0.5965, 0.9665, 0.6429, 0.9748, 0.6262, 0.8348, 0.5771, 0.8099, 0.5908, 0.7852, 0.6324, 0.813, 0.9236, 0.9812, 0.875, 0.9578, 0.8888, 0.9406, 0.9315, 0.9622, 0.4758, 0.7101, 0.5179, 0.6936, 0.513, 0.7144, 0.4765, 0.7295, 0.679, 0.8369, 0.6262, 0.8348, 0.6324, 0.813, 0.6779, 0.8167, 0.9789, 0.9844, 0.9236, 0.9812, 0.9315, 0.9622, 0.9731, 0.9647, 0.4218, 0.7434, 0.4758, 0.7101, 0.4765, 0.7295, 0.4362, 0.7544, 0.5898, 0.9872, 0.5436, 0.9955, 0.5504, 0.9751, 0.5965, 0.9665, 0.568, 0.8027, 0.5446, 0.7565, 0.5626, 0.7459, 0.5908, 0.7852, 0.891, 0.4617, 0.8992, 0.4626, 0.8981, 0.5873, 0.8932, 0.5868, 0.7603, 0.4952, 0.7672, 0.4964, 0.7604, 0.6294, 0.7563, 0.6287, 0.8095, 0.4245, 0.8159, 0.4211, 0.8209, 0.535, 0.8172, 0.537, 0.8829, 0.4631, 0.891, 0.4617, 0.8932, 0.5868, 0.8885, 0.5876, 0.7518, 0.495, 0.7603, 0.4952, 0.7563, 0.6287, 0.7513, 0.6286, 0.8577, 0.1439, 0.8496, 0.1427, 0.8551, 0.01724, 0.8599, 0.01796, 0.8244, 0.4204, 0.8318, 0.4227, 0.8303, 0.536, 0.8259, 0.5346, 0.7449, 0.496, 0.7518, 0.495, 0.7513, 0.6286, 0.7472, 0.6291, 0.8659, 0.1429, 0.8577, 0.1439, 0.8599, 0.01796, 0.8647, 0.0174, 0.8159, 0.4211, 0.8244, 0.4204, 0.8259, 0.5346, 0.8209, 0.535, 0.8029, 0.05629, 0.8176, 0.0558, 0.8192, 0.1362, 0.8056, 0.1373, 0.8056, 0.1373, 0.8192, 0.1362, 0.8218, 0.2783, 0.8107, 0.2791, 0.8107, 0.2791, 0.8218, 0.2783, 0.8244, 0.4204, 0.8159, 0.4211, 0.8648, 0.546, 0.8507, 0.5484, 0.8523, 0.4585, 0.8652, 0.457, 0.8652, 0.457, 0.8523, 0.4585, 0.855, 0.3012, 0.8656, 0.3, 0.8656, 0.3, 0.855, 0.3012, 0.8577, 0.1439, 0.8659, 0.1429, 0.744, 0.06879, 0.756, 0.06681, 0.7549, 0.16, 0.7439, 0.1616, 0.7439, 0.1616, 0.7549, 0.16, 0.7533, 0.3275, 0.7443, 0.3288, 0.7443, 0.3288, 0.7533, 0.3275, 0.7518, 0.495, 0.7449, 0.496, 0.8176, 0.0558, 0.8305, 0.06065, 0.831, 0.1399, 0.8192, 0.1362, 0.8192, 0.1362, 0.831, 0.1399, 0.8315, 0.2813, 0.8218, 0.2783, 0.8218, 0.2783, 0.8315, 0.2813, 0.8318, 0.4227, 0.8244, 0.4204, 0.8507, 0.5484, 0.8367, 0.5465, 0.8393, 0.4565, 0.8523, 0.4585, 0.8523, 0.4585, 0.8393, 0.4565, 0.8444, 0.2996, 0.855, 0.3012, 0.855, 0.3012, 0.8444, 0.2996, 0.8496, 0.1427, 0.8577, 0.1439, 0.756, 0.06681, 0.7708, 0.06624, 0.7685, 0.1602, 0.7549, 0.16, 0.7549, 0.16, 0.7685, 0.1602, 0.7645, 0.3277, 0.7533, 0.3275, 0.7533, 0.3275, 0.7645, 0.3277, 0.7603, 0.4952, 0.7518, 0.495, 0.8701, 0.06428, 0.884, 0.06264, 0.8855, 0.1494, 0.8727, 0.1516, 0.8727, 0.1516, 0.8855, 0.1494, 0.8882, 0.3055, 0.8778, 0.3073, 0.8778, 0.3073, 0.8882, 0.3055, 0.891, 0.4617, 0.8829, 0.4631, 0.792, 0.06193, 0.8029, 0.05629, 0.8056, 0.1373, 0.7956, 0.1427, 0.7956, 0.1427, 0.8056, 0.1373, 0.8107, 0.2791, 0.8025, 0.2836, 0.8025, 0.2836, 0.8107, 0.2791, 0.8159, 0.4211, 0.8095, 0.4245, 0.7708, 0.06624, 0.7827, 0.06729, 0.7796, 0.1621, 0.7685, 0.1602, 0.7685, 0.1602, 0.7796, 0.1621, 0.7735, 0.3292, 0.7645, 0.3277, 0.7645, 0.3277, 0.7735, 0.3292, 0.7672, 0.4964, 0.7603, 0.4952, 0.884, 0.06264, 0.8982, 0.06443, 0.8986, 0.1508, 0.8855, 0.1494, 0.8855, 0.1494, 0.8986, 0.1508, 0.899, 0.3067, 0.8882, 0.3055, 0.8882, 0.3055, 0.899, 0.3067, 0.8992, 0.4626, 0.891, 0.4617, 0.8832, 0.01711, 0.899, 0.01877, 0.8992, 0.02644, 0.8833, 0.02504, 0.7723, 0.01859, 0.7856, 0.02086, 0.7856, 0.03121, 0.7723, 0.02797, 0.7887, 0.02346, 0.8009, 0.01693, 0.8005, 0.02598, 0.7882, 0.03282, 0.8678, 0.01977, 0.8832, 0.01711, 0.8833, 0.02504, 0.8678, 0.02843, 0.7559, 0.01833, 0.7723, 0.01859, 0.7723, 0.02797, 0.7558, 0.02694, 0.8499, 0.5918, 0.8344, 0.5894, 0.834, 0.579, 0.8498, 0.5817, 0.8172, 0.01564, 0.8314, 0.0201, 0.8318, 0.0279, 0.8175, 0.02421, 0.7427, 0.02018, 0.7559, 0.01833, 0.7558, 0.02694, 0.7424, 0.02851, 0.8656, 0.59, 0.8499, 0.5918, 0.8498, 0.5817, 0.8659, 0.5804, 0.8009, 0.01693, 0.8172, 0.01564, 0.8175, 0.02421, 0.8005, 0.02598, 0.8833, 0.02504, 0.8992, 0.02644, 0.8982, 0.06443, 0.884, 0.06264, 0.7723, 0.02797, 0.7856, 0.03121, 0.7827, 0.06729, 0.7708, 0.06624, 0.7882, 0.03282, 0.8005, 0.02598, 0.8029, 0.05629, 0.792, 0.06193, 0.8678, 0.02843, 0.8833, 0.02504, 0.884, 0.06264, 0.8701, 0.06428, 0.7558, 0.02694, 0.7723, 0.02797, 0.7708, 0.06624, 0.756, 0.06681, 0.8498, 0.5817, 0.834, 0.579, 0.8367, 0.5465, 0.8507, 0.5484, 0.8175, 0.02421, 0.8318, 0.0279, 0.8305, 0.06065, 0.8176, 0.0558, 0.7424, 0.02851, 0.7558, 0.02694, 0.756, 0.06681, 0.744, 0.06879, 0.8659, 0.5804, 0.8498, 0.5817, 0.8507, 0.5484, 0.8648, 0.546, 0.8005, 0.02598, 0.8175, 0.02421, 0.8176, 0.0558, 0.8029, 0.05629])
me_mesh.materials.append(mat_leaves)
me_mesh.materials.append(mat_trunk)
me_mesh.use_remesh_preserve_volume = False
me_mesh.use_remesh_preserve_attributes = False
me_mesh.use_mirror_vertex_groups = False
me_mesh.update()

# ---- objects
ob_tree = bpy.data.objects.new('Tree', me_mesh)

# ---- transforms, parenting, visibility, modifiers, constraints
ob_tree.location = (0.0, 0.0, 0.0)
ob_tree.lineart.crease_threshold = 0.0
_m = ob_tree.modifiers.new('Solidify', 'SOLIDIFY')
_m.thickness = -0.06
_m.nonmanifold_thickness_mode = 'FIXED'
_m.nonmanifold_merge_threshold = 0.0003

# ---- collection membership
col_collection.objects.link(ob_tree)

# ---- scene / render settings (as saved in the file)
scene.frame_start = 1; scene.frame_end = 250; scene.frame_set(0)
scene.render.engine = 'CYCLES'
scene.cycles.use_denoising = False
scene.cycles.samples = 128
scene.cycles.sampling_pattern = 'TABULATED_SOBOL'
scene.cycles.use_adaptive_sampling = False
scene.cycles.use_light_tree = False
scene.cycles.bake_type = 'AO'
scene.eevee.use_gtao = True
scene.view_settings.view_transform = 'Filmic'
bpy.context.view_layer.update()

# ---- added for rendering (the .blend has no active camera and no usable light): camera, sun
cam_auto = bpy.data.cameras.new('AutoCamera')
cam_auto.lens = 50.0
cam_auto.sensor_width = 36.0
cam_auto.clip_end = 1000.0
ob_auto_camera = bpy.data.objects.new('AutoCamera', cam_auto)
scene.collection.objects.link(ob_auto_camera)
ob_auto_camera.location = (5.48488, -6.57565, 6.8546)
ob_auto_camera.rotation_euler = (1.09748, -7.21219e-08, 0.694738)
scene.camera = ob_auto_camera
light_auto_sun = bpy.data.lights.new('AutoSun', 'SUN')
light_auto_sun.energy = 3.0
light_auto_sun.angle = 0.0523599
ob_auto_sun = bpy.data.objects.new('AutoSun', light_auto_sun)
scene.collection.objects.link(ob_auto_sun)
ob_auto_sun.rotation_euler = (0.872665, 0.174533, 0.523599)
bpy.context.view_layer.update()
